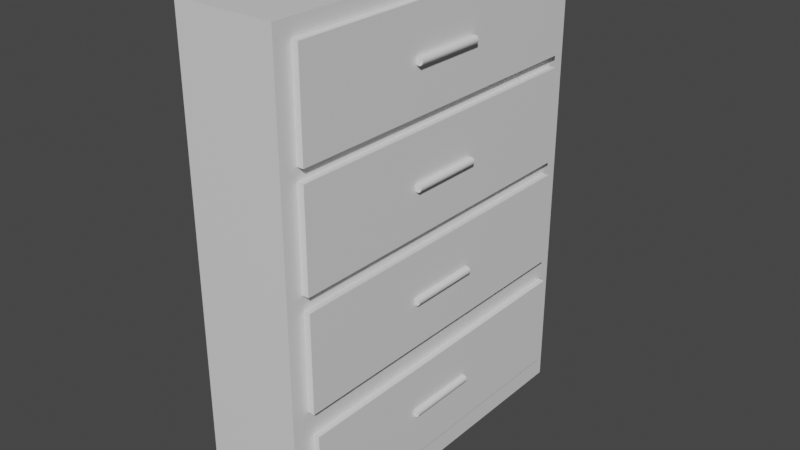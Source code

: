 # Source: Dresser2.blend  (saved by Blender 2.90.8; exported with 4.5.12 LTS)
import bpy
from mathutils import Matrix  # noqa: F401  (used for matrix-valued properties, if any)

bpy.ops.wm.read_factory_settings(use_empty=True)
scene = bpy.context.scene
scene.name = 'Scene'

# ---- collections
col_collection = bpy.data.collections.new('Collection'); scene.collection.children.link(col_collection)

# ---- materials (node trees are filled in below, after node groups)
mat_material = bpy.data.materials.new('Material')
mat_material.alpha_threshold = 0.0
mat_material.use_transparent_shadow = False
mat_material.line_color = (0.0, 0.0, 0.0, 1.0)

# ---- material node trees
mat_material.use_nodes = True; mat_material.node_tree.nodes.clear()
_N = mat_material.node_tree.nodes; _L = mat_material.node_tree.links
n0 = _N.new('ShaderNodeOutputMaterial'); n0.name = 'Material Output'; n0.location = (300, 300)
n1 = _N.new('ShaderNodeBsdfPrincipled'); n1.name = 'Principled BSDF'; n1.location = (10, 300)
n1.distribution = 'GGX'
n1.subsurface_method = 'BURLEY'
n1.inputs[2].default_value = 0.4
n1.inputs[3].default_value = 1.45
n1.inputs[27].default_value = (0.0, 0.0, 0.0, 1.0)
n1.inputs[28].default_value = 1.0
_L.new(n1.outputs[0], n0.inputs[0])
n0.is_active_output = True

# ---- world
world_world = bpy.data.worlds.new('World'); scene.world = world_world
world_world.use_nodes = True; world_world.node_tree.nodes.clear()
_N = world_world.node_tree.nodes; _L = world_world.node_tree.links
n0 = _N.new('ShaderNodeOutputWorld'); n0.name = 'World Output'; n0.location = (300, 300)
n1 = _N.new('ShaderNodeBackground'); n1.name = 'Background'; n1.location = (10, 300)
n1.inputs[0].default_value = (0.05088, 0.05088, 0.05088, 1.0)
_L.new(n1.outputs[0], n0.inputs[0])
n0.is_active_output = True
world_world.color = (0.05088, 0.05088, 0.05088)
world_world.use_sun_shadow = False
world_world.sun_shadow_jitter_overblur = 0.0

# ---- meshes
me_cube = bpy.data.meshes.new('Cube')
me_cube.from_pydata([(-0.172, 1.098, 1.726), (-0.172, 1.098, -1.0), (-0.1725, -0.9832, 1.726), (-0.172, -0.9754, -1.0), (-0.7824, 1.202, 1.83), (-0.7824, 1.202, -1.104), (-0.7824, -1.079, 1.83), (-0.7824, -1.079, -1.104), (-0.172, 1.202, 1.83), (-0.172, 1.202, -1.104), (-0.172, -1.079, 1.83), (-0.172, -1.079, -1.104), (-0.1742, -0.9714, 1.146), (-0.1742, -0.9714, 1.732), (-0.1742, 1.081, 1.146), (-0.1742, 1.081, 1.732), (-0.1323, -0.9714, 1.146), (-0.1323, -0.9714, 1.732), (-0.1323, 1.081, 1.146), (-0.1323, 1.081, 1.732), (-0.1731, -0.9753, 0.4861), (-0.1731, -0.9753, 1.072), (-0.1731, 1.077, 0.4861), (-0.1731, 1.077, 1.072), (-0.1312, -0.9753, 0.4861), (-0.1312, -0.9753, 1.072), (-0.1312, 1.077, 0.4861), (-0.1312, 1.077, 1.072), (-0.1715, -0.973, -0.1872), (-0.1715, -0.973, 0.3992), (-0.1715, 1.079, -0.1872), (-0.1715, 1.079, 0.3992), (-0.1296, -0.973, -0.1872), (-0.1296, -0.973, 0.3992), (-0.1296, 1.079, -0.1872), (-0.1296, 1.079, 0.3992), (-0.1713, -0.9468, -0.9275), (-0.1713, -0.9468, -0.3411), (-0.1713, 1.105, -0.9275), (-0.1713, 1.105, -0.3411), (-0.1294, -0.9468, -0.9275), (-0.1294, -0.9468, -0.3411), (-0.1294, 1.105, -0.9275), (-0.1294, 1.105, -0.3411), (-0.1221, -0.1827, 0.08019), (-0.1221, 0.2679, 0.0799), (-0.1175, -0.1827, 0.08064), (-0.1175, 0.2679, 0.08035), (-0.1131, -0.1827, 0.08197), (-0.1131, 0.2679, 0.08169), (-0.1091, -0.1827, 0.08414), (-0.1091, 0.2679, 0.08385), (-0.1055, -0.1827, 0.08705), (-0.1055, 0.2679, 0.08676), (-0.1026, -0.1827, 0.0906), (-0.1026, 0.268, 0.09031), (-0.1004, -0.1827, 0.09465), (-0.1004, 0.268, 0.09436), (-0.09911, -0.1826, 0.09904), (-0.09911, 0.268, 0.09876), (-0.09866, -0.1826, 0.1036), (-0.09866, 0.268, 0.1033), (-0.09911, -0.1826, 0.1082), (-0.09911, 0.2681, 0.1079), (-0.1004, -0.1825, 0.1126), (-0.1004, 0.2681, 0.1123), (-0.1026, -0.1825, 0.1166), (-0.1026, 0.2681, 0.1163), (-0.1055, -0.1825, 0.1202), (-0.1055, 0.2681, 0.1199), (-0.1091, -0.1825, 0.1231), (-0.1091, 0.2682, 0.1228), (-0.1131, -0.1825, 0.1253), (-0.1131, 0.2682, 0.125), (-0.1175, -0.1825, 0.1266), (-0.1175, 0.2682, 0.1263), (-0.1221, -0.1825, 0.127), (-0.1221, 0.2682, 0.1268), (-0.1267, -0.1825, 0.1266), (-0.1267, 0.2682, 0.1263), (-0.131, -0.1825, 0.1253), (-0.131, 0.2682, 0.125), (-0.1351, -0.1825, 0.1231), (-0.1351, 0.2682, 0.1228), (-0.1386, -0.1825, 0.1202), (-0.1386, 0.2681, 0.1199), (-0.1416, -0.1825, 0.1166), (-0.1416, 0.2681, 0.1163), (-0.1437, -0.1825, 0.1126), (-0.1437, 0.2681, 0.1123), (-0.1451, -0.1826, 0.1082), (-0.1451, 0.2681, 0.1079), (-0.1455, -0.1826, 0.1036), (-0.1455, 0.268, 0.1033), (-0.1451, -0.1826, 0.09904), (-0.1451, 0.268, 0.09876), (-0.1437, -0.1827, 0.09465), (-0.1437, 0.268, 0.09436), (-0.1416, -0.1827, 0.0906), (-0.1416, 0.268, 0.09031), (-0.1386, -0.1827, 0.08705), (-0.1386, 0.2679, 0.08676), (-0.1351, -0.1827, 0.08414), (-0.1351, 0.2679, 0.08385), (-0.131, -0.1827, 0.08197), (-0.131, 0.2679, 0.08169), (-0.1267, -0.1827, 0.08064), (-0.1267, 0.2679, 0.08035), (-0.1221, -0.1827, -0.6499), (-0.1221, 0.2679, -0.6502), (-0.1175, -0.1827, -0.6495), (-0.1175, 0.2679, -0.6498), (-0.1131, -0.1827, -0.6481), (-0.1131, 0.2679, -0.6484), (-0.1091, -0.1827, -0.646), (-0.1091, 0.2679, -0.6463), (-0.1055, -0.1827, -0.6431), (-0.1055, 0.2679, -0.6433), (-0.1026, -0.1827, -0.6395), (-0.1026, 0.268, -0.6398), (-0.1004, -0.1827, -0.6355), (-0.1004, 0.268, -0.6357), (-0.09911, -0.1826, -0.6311), (-0.09911, 0.268, -0.6313), (-0.09866, -0.1826, -0.6265), (-0.09866, 0.268, -0.6268), (-0.09911, -0.1826, -0.6219), (-0.09911, 0.2681, -0.6222), (-0.1004, -0.1825, -0.6175), (-0.1004, 0.2681, -0.6178), (-0.1026, -0.1825, -0.6135), (-0.1026, 0.2681, -0.6138), (-0.1055, -0.1825, -0.6099), (-0.1055, 0.2681, -0.6102), (-0.1091, -0.1825, -0.607), (-0.1091, 0.2682, -0.6073), (-0.1131, -0.1825, -0.6048), (-0.1131, 0.2682, -0.6051), (-0.1175, -0.1825, -0.6035), (-0.1175, 0.2682, -0.6038), (-0.1221, -0.1825, -0.6031), (-0.1221, 0.2682, -0.6034), (-0.1267, -0.1825, -0.6035), (-0.1267, 0.2682, -0.6038), (-0.131, -0.1825, -0.6048), (-0.131, 0.2682, -0.6051), (-0.1351, -0.1825, -0.607), (-0.1351, 0.2682, -0.6073), (-0.1386, -0.1825, -0.6099), (-0.1386, 0.2681, -0.6102), (-0.1416, -0.1825, -0.6135), (-0.1416, 0.2681, -0.6138), (-0.1437, -0.1825, -0.6175), (-0.1437, 0.2681, -0.6178), (-0.1451, -0.1826, -0.6219), (-0.1451, 0.2681, -0.6222), (-0.1455, -0.1826, -0.6265), (-0.1455, 0.268, -0.6268), (-0.1451, -0.1826, -0.6311), (-0.1451, 0.268, -0.6313), (-0.1437, -0.1827, -0.6355), (-0.1437, 0.268, -0.6357), (-0.1416, -0.1827, -0.6395), (-0.1416, 0.268, -0.6398), (-0.1386, -0.1827, -0.6431), (-0.1386, 0.2679, -0.6433), (-0.1351, -0.1827, -0.646), (-0.1351, 0.2679, -0.6463), (-0.131, -0.1827, -0.6481), (-0.131, 0.2679, -0.6484), (-0.1267, -0.1827, -0.6495), (-0.1267, 0.2679, -0.6498), (-0.1197, -0.1827, 0.7474), (-0.1197, 0.2679, 0.7472), (-0.1151, -0.1827, 0.7479), (-0.1151, 0.2679, 0.7476), (-0.1107, -0.1827, 0.7492), (-0.1107, 0.2679, 0.7489), (-0.1066, -0.1827, 0.7514), (-0.1066, 0.2679, 0.7511), (-0.1031, -0.1827, 0.7543), (-0.1031, 0.2679, 0.754), (-0.1002, -0.1827, 0.7578), (-0.1002, 0.268, 0.7576), (-0.09802, -0.1827, 0.7619), (-0.09802, 0.268, 0.7616), (-0.09669, -0.1826, 0.7663), (-0.09669, 0.268, 0.766), (-0.09624, -0.1826, 0.7709), (-0.09624, 0.268, 0.7706), (-0.09669, -0.1826, 0.7754), (-0.09669, 0.2681, 0.7751), (-0.09802, -0.1825, 0.7798), (-0.09802, 0.2681, 0.7795), (-0.1002, -0.1825, 0.7839), (-0.1002, 0.2681, 0.7836), (-0.1031, -0.1825, 0.7874), (-0.1031, 0.2681, 0.7871), (-0.1066, -0.1825, 0.7903), (-0.1066, 0.2682, 0.7901), (-0.1107, -0.1825, 0.7925), (-0.1107, 0.2682, 0.7922), (-0.1151, -0.1825, 0.7938), (-0.1151, 0.2682, 0.7935), (-0.1197, -0.1825, 0.7943), (-0.1197, 0.2682, 0.794), (-0.1242, -0.1825, 0.7938), (-0.1242, 0.2682, 0.7935), (-0.1286, -0.1825, 0.7925), (-0.1286, 0.2682, 0.7922), (-0.1327, -0.1825, 0.7903), (-0.1327, 0.2682, 0.7901), (-0.1362, -0.1825, 0.7874), (-0.1362, 0.2681, 0.7871), (-0.1391, -0.1825, 0.7839), (-0.1391, 0.2681, 0.7836), (-0.1413, -0.1825, 0.7798), (-0.1413, 0.2681, 0.7795), (-0.1426, -0.1826, 0.7754), (-0.1426, 0.2681, 0.7751), (-0.1431, -0.1826, 0.7709), (-0.1431, 0.268, 0.7706), (-0.1426, -0.1826, 0.7663), (-0.1426, 0.268, 0.766), (-0.1413, -0.1827, 0.7619), (-0.1413, 0.268, 0.7616), (-0.1391, -0.1827, 0.7578), (-0.1391, 0.268, 0.7576), (-0.1362, -0.1827, 0.7543), (-0.1362, 0.2679, 0.754), (-0.1327, -0.1827, 0.7514), (-0.1327, 0.2679, 0.7511), (-0.1286, -0.1827, 0.7492), (-0.1286, 0.2679, 0.7489), (-0.1242, -0.1827, 0.7479), (-0.1242, 0.2679, 0.7476), (-0.1172, -0.1827, 1.417), (-0.1172, 0.2679, 1.417), (-0.1127, -0.1827, 1.418), (-0.1127, 0.2679, 1.417), (-0.1083, -0.1827, 1.419), (-0.1083, 0.2679, 1.419), (-0.1042, -0.1827, 1.421), (-0.1042, 0.2679, 1.421), (-0.1007, -0.1827, 1.424), (-0.1007, 0.2679, 1.424), (-0.09777, -0.1827, 1.428), (-0.09777, 0.268, 1.427), (-0.0956, -0.1827, 1.432), (-0.0956, 0.268, 1.431), (-0.09427, -0.1826, 1.436), (-0.09427, 0.268, 1.436), (-0.09382, -0.1826, 1.441), (-0.09382, 0.268, 1.44), (-0.09427, -0.1826, 1.445), (-0.09427, 0.2681, 1.445), (-0.0956, -0.1825, 1.449), (-0.0956, 0.2681, 1.449), (-0.09777, -0.1825, 1.454), (-0.09777, 0.2681, 1.453), (-0.1007, -0.1825, 1.457), (-0.1007, 0.2681, 1.457), (-0.1042, -0.1825, 1.46), (-0.1042, 0.2682, 1.46), (-0.1083, -0.1825, 1.462), (-0.1083, 0.2682, 1.462), (-0.1127, -0.1825, 1.464), (-0.1127, 0.2682, 1.463), (-0.1172, -0.1825, 1.464), (-0.1172, 0.2682, 1.464), (-0.1218, -0.1825, 1.464), (-0.1218, 0.2682, 1.463), (-0.1262, -0.1825, 1.462), (-0.1262, 0.2682, 1.462), (-0.1303, -0.1825, 1.46), (-0.1303, 0.2682, 1.46), (-0.1338, -0.1825, 1.457), (-0.1338, 0.2681, 1.457), (-0.1367, -0.1825, 1.454), (-0.1367, 0.2681, 1.453), (-0.1389, -0.1825, 1.449), (-0.1389, 0.2681, 1.449), (-0.1402, -0.1826, 1.445), (-0.1402, 0.2681, 1.445), (-0.1407, -0.1826, 1.441), (-0.1407, 0.268, 1.44), (-0.1402, -0.1826, 1.436), (-0.1402, 0.268, 1.436), (-0.1389, -0.1827, 1.432), (-0.1389, 0.268, 1.431), (-0.1367, -0.1827, 1.428), (-0.1367, 0.268, 1.427), (-0.1338, -0.1827, 1.424), (-0.1338, 0.2679, 1.424), (-0.1303, -0.1827, 1.421), (-0.1303, 0.2679, 1.421), (-0.1262, -0.1827, 1.419), (-0.1262, 0.2679, 1.419), (-0.1218, -0.1827, 1.418), (-0.1218, 0.2679, 1.417)], [], [(8, 4, 6, 10), (11, 10, 6, 7), (7, 6, 4, 5), (5, 9, 11, 7), (1, 0, 2, 3), (5, 4, 8, 9), (0, 1, 9, 8), (3, 2, 10, 11), (2, 0, 8, 10), (1, 3, 11, 9), (12, 13, 15, 14), (14, 15, 19, 18), (18, 19, 17, 16), (16, 17, 13, 12), (14, 18, 16, 12), (19, 15, 13, 17), (20, 21, 23, 22), (22, 23, 27, 26), (26, 27, 25, 24), (24, 25, 21, 20), (27, 23, 21, 25), (28, 29, 31, 30), (30, 31, 35, 34), (34, 35, 33, 32), (32, 33, 29, 28), (35, 31, 29, 33), (36, 37, 39, 38), (38, 39, 43, 42), (42, 43, 41, 40), (40, 41, 37, 36), (43, 39, 37, 41), (44, 45, 47, 46), (46, 47, 49, 48), (48, 49, 51, 50), (50, 51, 53, 52), (52, 53, 55, 54), (54, 55, 57, 56), (56, 57, 59, 58), (58, 59, 61, 60), (60, 61, 63, 62), (62, 63, 65, 64), (64, 65, 67, 66), (66, 67, 69, 68), (68, 69, 71, 70), (70, 71, 73, 72), (72, 73, 75, 74), (74, 75, 77, 76), (76, 77, 79, 78), (78, 79, 81, 80), (80, 81, 83, 82), (82, 83, 85, 84), (84, 85, 87, 86), (86, 87, 89, 88), (88, 89, 91, 90), (90, 91, 93, 92), (92, 93, 95, 94), (94, 95, 97, 96), (96, 97, 99, 98), (98, 99, 101, 100), (100, 101, 103, 102), (102, 103, 105, 104), (47, 45, 107, 105, 103, 101, 99, 97, 95, 93, 91, 89, 87, 85, 83, 81, 79, 77, 75, 73, 71, 69, 67, 65, 63, 61, 59, 57, 55, 53, 51, 49), (104, 105, 107, 106), (106, 107, 45, 44), (44, 46, 48, 50, 52, 54, 56, 58, 60, 62, 64, 66, 68, 70, 72, 74, 76, 78, 80, 82, 84, 86, 88, 90, 92, 94, 96, 98, 100, 102, 104, 106), (108, 109, 111, 110), (110, 111, 113, 112), (112, 113, 115, 114), (114, 115, 117, 116), (116, 117, 119, 118), (118, 119, 121, 120), (120, 121, 123, 122), (122, 123, 125, 124), (124, 125, 127, 126), (126, 127, 129, 128), (128, 129, 131, 130), (130, 131, 133, 132), (132, 133, 135, 134), (134, 135, 137, 136), (136, 137, 139, 138), (138, 139, 141, 140), (140, 141, 143, 142), (142, 143, 145, 144), (144, 145, 147, 146), (146, 147, 149, 148), (148, 149, 151, 150), (150, 151, 153, 152), (152, 153, 155, 154), (154, 155, 157, 156), (156, 157, 159, 158), (158, 159, 161, 160), (160, 161, 163, 162), (162, 163, 165, 164), (164, 165, 167, 166), (166, 167, 169, 168), (111, 109, 171, 169, 167, 165, 163, 161, 159, 157, 155, 153, 151, 149, 147, 145, 143, 141, 139, 137, 135, 133, 131, 129, 127, 125, 123, 121, 119, 117, 115, 113), (168, 169, 171, 170), (170, 171, 109, 108), (108, 110, 112, 114, 116, 118, 120, 122, 124, 126, 128, 130, 132, 134, 136, 138, 140, 142, 144, 146, 148, 150, 152, 154, 156, 158, 160, 162, 164, 166, 168, 170), (172, 173, 175, 174), (174, 175, 177, 176), (176, 177, 179, 178), (178, 179, 181, 180), (180, 181, 183, 182), (182, 183, 185, 184), (184, 185, 187, 186), (186, 187, 189, 188), (188, 189, 191, 190), (190, 191, 193, 192), (192, 193, 195, 194), (194, 195, 197, 196), (196, 197, 199, 198), (198, 199, 201, 200), (200, 201, 203, 202), (202, 203, 205, 204), (204, 205, 207, 206), (206, 207, 209, 208), (208, 209, 211, 210), (210, 211, 213, 212), (212, 213, 215, 214), (214, 215, 217, 216), (216, 217, 219, 218), (218, 219, 221, 220), (220, 221, 223, 222), (222, 223, 225, 224), (224, 225, 227, 226), (226, 227, 229, 228), (228, 229, 231, 230), (230, 231, 233, 232), (175, 173, 235, 233, 231, 229, 227, 225, 223, 221, 219, 217, 215, 213, 211, 209, 207, 205, 203, 201, 199, 197, 195, 193, 191, 189, 187, 185, 183, 181, 179, 177), (232, 233, 235, 234), (234, 235, 173, 172), (172, 174, 176, 178, 180, 182, 184, 186, 188, 190, 192, 194, 196, 198, 200, 202, 204, 206, 208, 210, 212, 214, 216, 218, 220, 222, 224, 226, 228, 230, 232, 234), (236, 237, 239, 238), (238, 239, 241, 240), (240, 241, 243, 242), (242, 243, 245, 244), (244, 245, 247, 246), (246, 247, 249, 248), (248, 249, 251, 250), (250, 251, 253, 252), (252, 253, 255, 254), (254, 255, 257, 256), (256, 257, 259, 258), (258, 259, 261, 260), (260, 261, 263, 262), (262, 263, 265, 264), (264, 265, 267, 266), (266, 267, 269, 268), (268, 269, 271, 270), (270, 271, 273, 272), (272, 273, 275, 274), (274, 275, 277, 276), (276, 277, 279, 278), (278, 279, 281, 280), (280, 281, 283, 282), (282, 283, 285, 284), (284, 285, 287, 286), (286, 287, 289, 288), (288, 289, 291, 290), (290, 291, 293, 292), (292, 293, 295, 294), (294, 295, 297, 296), (239, 237, 299, 297, 295, 293, 291, 289, 287, 285, 283, 281, 279, 277, 275, 273, 271, 269, 267, 265, 263, 261, 259, 257, 255, 253, 251, 249, 247, 245, 243, 241), (296, 297, 299, 298), (298, 299, 237, 236), (236, 238, 240, 242, 244, 246, 248, 250, 252, 254, 256, 258, 260, 262, 264, 266, 268, 270, 272, 274, 276, 278, 280, 282, 284, 286, 288, 290, 292, 294, 296, 298)])
_uv = me_cube.uv_layers.new(name='UVMap')
_uv.uv.foreach_set('vector', [0.625, 0.5, 0.875, 0.5, 0.875, 0.75, 0.625, 0.75, 0.375, 0.75, 0.625, 0.75, 0.625, 1.0, 0.375, 1.0, 0.375, 0.0, 0.625, 0.0, 0.625, 0.25, 0.375, 0.25, 0.125, 0.5, 0.375, 0.5, 0.375, 0.75, 0.125, 0.75, 0.3838, 0.5114, 0.6162, 0.5114, 0.6162, 0.7386, 0.3838, 0.7386, 0.375, 0.25, 0.625, 0.25, 0.625, 0.5, 0.375, 0.5, 0.6162, 0.5114, 0.3838, 0.5114, 0.375, 0.5, 0.625, 0.5, 0.3838, 0.7386, 0.6162, 0.7386, 0.625, 0.75, 0.375, 0.75, 0.6162, 0.7386, 0.6162, 0.5114, 0.625, 0.5, 0.625, 0.75, 0.3838, 0.5114, 0.3838, 0.7386, 0.375, 0.75, 0.375, 0.5, 0.375, 0.0, 0.625, 0.0, 0.625, 0.25, 0.375, 0.25, 0.375, 0.25, 0.625, 0.25, 0.625, 0.5, 0.375, 0.5, 0.375, 0.5, 0.625, 0.5, 0.625, 0.75, 0.375, 0.75, 0.375, 0.75, 0.625, 0.75, 0.625, 1.0, 0.375, 1.0, 0.125, 0.5, 0.375, 0.5, 0.375, 0.75, 0.125, 0.75, 0.625, 0.5, 0.875, 0.5, 0.875, 0.75, 0.625, 0.75, 0.375, 0.0, 0.625, 0.0, 0.625, 0.25, 0.375, 0.25, 0.375, 0.25, 0.625, 0.25, 0.625, 0.5, 0.375, 0.5, 0.375, 0.5, 0.625, 0.5, 0.625, 0.75, 0.375, 0.75, 0.375, 0.75, 0.625, 0.75, 0.625, 1.0, 0.375, 1.0, 0.625, 0.5, 0.875, 0.5, 0.875, 0.75, 0.625, 0.75, 0.375, 0.0, 0.625, 0.0, 0.625, 0.25, 0.375, 0.25, 0.375, 0.25, 0.625, 0.25, 0.625, 0.5, 0.375, 0.5, 0.375, 0.5, 0.625, 0.5, 0.625, 0.75, 0.375, 0.75, 0.375, 0.75, 0.625, 0.75, 0.625, 1.0, 0.375, 1.0, 0.625, 0.5, 0.875, 0.5, 0.875, 0.75, 0.625, 0.75, 0.375, 0.0, 0.625, 0.0, 0.625, 0.25, 0.375, 0.25, 0.375, 0.25, 0.625, 0.25, 0.625, 0.5, 0.375, 0.5, 0.375, 0.5, 0.625, 0.5, 0.625, 0.75, 0.375, 0.75, 0.375, 0.75, 0.625, 0.75, 0.625, 1.0, 0.375, 1.0, 0.625, 0.5, 0.875, 0.5, 0.875, 0.75, 0.625, 0.75, 1.0, 0.5, 1.0, 1.0, 0.9688, 1.0, 0.9688, 0.5, 0.9688, 0.5, 0.9688, 1.0, 0.9375, 1.0, 0.9375, 0.5, 0.9375, 0.5, 0.9375, 1.0, 0.9062, 1.0, 0.9062, 0.5, 0.9062, 0.5, 0.9062, 1.0, 0.875, 1.0, 0.875, 0.5, 0.875, 0.5, 0.875, 1.0, 0.8438, 1.0, 0.8438, 0.5, 0.8438, 0.5, 0.8438, 1.0, 0.8125, 1.0, 0.8125, 0.5, 0.8125, 0.5, 0.8125, 1.0, 0.7812, 1.0, 0.7812, 0.5, 0.7812, 0.5, 0.7812, 1.0, 0.75, 1.0, 0.75, 0.5, 0.75, 0.5, 0.75, 1.0, 0.7188, 1.0, 0.7188, 0.5, 0.7188, 0.5, 0.7188, 1.0, 0.6875, 1.0, 0.6875, 0.5, 0.6875, 0.5, 0.6875, 1.0, 0.6562, 1.0, 0.6562, 0.5, 0.6562, 0.5, 0.6562, 1.0, 0.625, 1.0, 0.625, 0.5, 0.625, 0.5, 0.625, 1.0, 0.5938, 1.0, 0.5938, 0.5, 0.5938, 0.5, 0.5938, 1.0, 0.5625, 1.0, 0.5625, 0.5, 0.5625, 0.5, 0.5625, 1.0, 0.5312, 1.0, 0.5312, 0.5, 0.5312, 0.5, 0.5312, 1.0, 0.5, 1.0, 0.5, 0.5, 0.5, 0.5, 0.5, 1.0, 0.4688, 1.0, 0.4688, 0.5, 0.4688, 0.5, 0.4688, 1.0, 0.4375, 1.0, 0.4375, 0.5, 0.4375, 0.5, 0.4375, 1.0, 0.4062, 1.0, 0.4062, 0.5, 0.4062, 0.5, 0.4062, 1.0, 0.375, 1.0, 0.375, 0.5, 0.375, 0.5, 0.375, 1.0, 0.3438, 1.0, 0.3438, 0.5, 0.3438, 0.5, 0.3438, 1.0, 0.3125, 1.0, 0.3125, 0.5, 0.3125, 0.5, 0.3125, 1.0, 0.2812, 1.0, 0.2812, 0.5, 0.2812, 0.5, 0.2812, 1.0, 0.25, 1.0, 0.25, 0.5, 0.25, 0.5, 0.25, 1.0, 0.2188, 1.0, 0.2188, 0.5, 0.2188, 0.5, 0.2188, 1.0, 0.1875, 1.0, 0.1875, 0.5, 0.1875, 0.5, 0.1875, 1.0, 0.1562, 1.0, 0.1562, 0.5, 0.1562, 0.5, 0.1562, 1.0, 0.125, 1.0, 0.125, 0.5, 0.125, 0.5, 0.125, 1.0, 0.09375, 1.0, 0.09375, 0.5, 0.09375, 0.5, 0.09375, 1.0, 0.0625, 1.0, 0.0625, 0.5, 0.2968, 0.4854, 0.25, 0.49, 0.2032, 0.4854, 0.1582, 0.4717, 0.1167, 0.4496, 0.08029, 0.4197, 0.05045, 0.3833, 0.02827, 0.3418, 0.01461, 0.2968, 0.01, 0.25, 0.01461, 0.2032, 0.02827, 0.1582, 0.05045, 0.1167, 0.08029, 0.08029, 0.1167, 0.05045, 0.1582, 0.02827, 0.2032, 0.01461, 0.25, 0.01, 0.2968, 0.01461, 0.3418, 0.02827, 0.3833, 0.05045, 0.4197, 0.08029, 0.4496, 0.1167, 0.4717, 0.1582, 0.4854, 0.2032, 0.49, 0.25, 0.4854, 0.2968, 0.4717, 0.3418, 0.4496, 0.3833, 0.4197, 0.4197, 0.3833, 0.4496, 0.3418, 0.4717, 0.0625, 0.5, 0.0625, 1.0, 0.03125, 1.0, 0.03125, 0.5, 0.03125, 0.5, 0.03125, 1.0, 0.0, 1.0, 0.0, 0.5, 0.75, 0.49, 0.7968, 0.4854, 0.8418, 0.4717, 0.8833, 0.4496, 0.9197, 0.4197, 0.9496, 0.3833, 0.9717, 0.3418, 0.9854, 0.2968, 0.99, 0.25, 0.9854, 0.2032, 0.9717, 0.1582, 0.9496, 0.1167, 0.9197, 0.08029, 0.8833, 0.05045, 0.8418, 0.02827, 0.7968, 0.01461, 0.75, 0.01, 0.7032, 0.01461, 0.6582, 0.02827, 0.6167, 0.05045, 0.5803, 0.08029, 0.5504, 0.1167, 0.5283, 0.1582, 0.5146, 0.2032, 0.51, 0.25, 0.5146, 0.2968, 0.5283, 0.3418, 0.5504, 0.3833, 0.5803, 0.4197, 0.6167, 0.4496, 0.6582, 0.4717, 0.7032, 0.4854, 1.0, 0.5, 1.0, 1.0, 0.9688, 1.0, 0.9688, 0.5, 0.9688, 0.5, 0.9688, 1.0, 0.9375, 1.0, 0.9375, 0.5, 0.9375, 0.5, 0.9375, 1.0, 0.9062, 1.0, 0.9062, 0.5, 0.9062, 0.5, 0.9062, 1.0, 0.875, 1.0, 0.875, 0.5, 0.875, 0.5, 0.875, 1.0, 0.8438, 1.0, 0.8438, 0.5, 0.8438, 0.5, 0.8438, 1.0, 0.8125, 1.0, 0.8125, 0.5, 0.8125, 0.5, 0.8125, 1.0, 0.7812, 1.0, 0.7812, 0.5, 0.7812, 0.5, 0.7812, 1.0, 0.75, 1.0, 0.75, 0.5, 0.75, 0.5, 0.75, 1.0, 0.7188, 1.0, 0.7188, 0.5, 0.7188, 0.5, 0.7188, 1.0, 0.6875, 1.0, 0.6875, 0.5, 0.6875, 0.5, 0.6875, 1.0, 0.6562, 1.0, 0.6562, 0.5, 0.6562, 0.5, 0.6562, 1.0, 0.625, 1.0, 0.625, 0.5, 0.625, 0.5, 0.625, 1.0, 0.5938, 1.0, 0.5938, 0.5, 0.5938, 0.5, 0.5938, 1.0, 0.5625, 1.0, 0.5625, 0.5, 0.5625, 0.5, 0.5625, 1.0, 0.5312, 1.0, 0.5312, 0.5, 0.5312, 0.5, 0.5312, 1.0, 0.5, 1.0, 0.5, 0.5, 0.5, 0.5, 0.5, 1.0, 0.4688, 1.0, 0.4688, 0.5, 0.4688, 0.5, 0.4688, 1.0, 0.4375, 1.0, 0.4375, 0.5, 0.4375, 0.5, 0.4375, 1.0, 0.4062, 1.0, 0.4062, 0.5, 0.4062, 0.5, 0.4062, 1.0, 0.375, 1.0, 0.375, 0.5, 0.375, 0.5, 0.375, 1.0, 0.3438, 1.0, 0.3438, 0.5, 0.3438, 0.5, 0.3438, 1.0, 0.3125, 1.0, 0.3125, 0.5, 0.3125, 0.5, 0.3125, 1.0, 0.2812, 1.0, 0.2812, 0.5, 0.2812, 0.5, 0.2812, 1.0, 0.25, 1.0, 0.25, 0.5, 0.25, 0.5, 0.25, 1.0, 0.2188, 1.0, 0.2188, 0.5, 0.2188, 0.5, 0.2188, 1.0, 0.1875, 1.0, 0.1875, 0.5, 0.1875, 0.5, 0.1875, 1.0, 0.1562, 1.0, 0.1562, 0.5, 0.1562, 0.5, 0.1562, 1.0, 0.125, 1.0, 0.125, 0.5, 0.125, 0.5, 0.125, 1.0, 0.09375, 1.0, 0.09375, 0.5, 0.09375, 0.5, 0.09375, 1.0, 0.0625, 1.0, 0.0625, 0.5, 0.2968, 0.4854, 0.25, 0.49, 0.2032, 0.4854, 0.1582, 0.4717, 0.1167, 0.4496, 0.08029, 0.4197, 0.05045, 0.3833, 0.02827, 0.3418, 0.01461, 0.2968, 0.01, 0.25, 0.01461, 0.2032, 0.02827, 0.1582, 0.05045, 0.1167, 0.08029, 0.08029, 0.1167, 0.05045, 0.1582, 0.02827, 0.2032, 0.01461, 0.25, 0.01, 0.2968, 0.01461, 0.3418, 0.02827, 0.3833, 0.05045, 0.4197, 0.08029, 0.4496, 0.1167, 0.4717, 0.1582, 0.4854, 0.2032, 0.49, 0.25, 0.4854, 0.2968, 0.4717, 0.3418, 0.4496, 0.3833, 0.4197, 0.4197, 0.3833, 0.4496, 0.3418, 0.4717, 0.0625, 0.5, 0.0625, 1.0, 0.03125, 1.0, 0.03125, 0.5, 0.03125, 0.5, 0.03125, 1.0, 0.0, 1.0, 0.0, 0.5, 0.75, 0.49, 0.7968, 0.4854, 0.8418, 0.4717, 0.8833, 0.4496, 0.9197, 0.4197, 0.9496, 0.3833, 0.9717, 0.3418, 0.9854, 0.2968, 0.99, 0.25, 0.9854, 0.2032, 0.9717, 0.1582, 0.9496, 0.1167, 0.9197, 0.08029, 0.8833, 0.05045, 0.8418, 0.02827, 0.7968, 0.01461, 0.75, 0.01, 0.7032, 0.01461, 0.6582, 0.02827, 0.6167, 0.05045, 0.5803, 0.08029, 0.5504, 0.1167, 0.5283, 0.1582, 0.5146, 0.2032, 0.51, 0.25, 0.5146, 0.2968, 0.5283, 0.3418, 0.5504, 0.3833, 0.5803, 0.4197, 0.6167, 0.4496, 0.6582, 0.4717, 0.7032, 0.4854, 1.0, 0.5, 1.0, 1.0, 0.9688, 1.0, 0.9688, 0.5, 0.9688, 0.5, 0.9688, 1.0, 0.9375, 1.0, 0.9375, 0.5, 0.9375, 0.5, 0.9375, 1.0, 0.9062, 1.0, 0.9062, 0.5, 0.9062, 0.5, 0.9062, 1.0, 0.875, 1.0, 0.875, 0.5, 0.875, 0.5, 0.875, 1.0, 0.8438, 1.0, 0.8438, 0.5, 0.8438, 0.5, 0.8438, 1.0, 0.8125, 1.0, 0.8125, 0.5, 0.8125, 0.5, 0.8125, 1.0, 0.7812, 1.0, 0.7812, 0.5, 0.7812, 0.5, 0.7812, 1.0, 0.75, 1.0, 0.75, 0.5, 0.75, 0.5, 0.75, 1.0, 0.7188, 1.0, 0.7188, 0.5, 0.7188, 0.5, 0.7188, 1.0, 0.6875, 1.0, 0.6875, 0.5, 0.6875, 0.5, 0.6875, 1.0, 0.6562, 1.0, 0.6562, 0.5, 0.6562, 0.5, 0.6562, 1.0, 0.625, 1.0, 0.625, 0.5, 0.625, 0.5, 0.625, 1.0, 0.5938, 1.0, 0.5938, 0.5, 0.5938, 0.5, 0.5938, 1.0, 0.5625, 1.0, 0.5625, 0.5, 0.5625, 0.5, 0.5625, 1.0, 0.5312, 1.0, 0.5312, 0.5, 0.5312, 0.5, 0.5312, 1.0, 0.5, 1.0, 0.5, 0.5, 0.5, 0.5, 0.5, 1.0, 0.4688, 1.0, 0.4688, 0.5, 0.4688, 0.5, 0.4688, 1.0, 0.4375, 1.0, 0.4375, 0.5, 0.4375, 0.5, 0.4375, 1.0, 0.4062, 1.0, 0.4062, 0.5, 0.4062, 0.5, 0.4062, 1.0, 0.375, 1.0, 0.375, 0.5, 0.375, 0.5, 0.375, 1.0, 0.3438, 1.0, 0.3438, 0.5, 0.3438, 0.5, 0.3438, 1.0, 0.3125, 1.0, 0.3125, 0.5, 0.3125, 0.5, 0.3125, 1.0, 0.2812, 1.0, 0.2812, 0.5, 0.2812, 0.5, 0.2812, 1.0, 0.25, 1.0, 0.25, 0.5, 0.25, 0.5, 0.25, 1.0, 0.2188, 1.0, 0.2188, 0.5, 0.2188, 0.5, 0.2188, 1.0, 0.1875, 1.0, 0.1875, 0.5, 0.1875, 0.5, 0.1875, 1.0, 0.1562, 1.0, 0.1562, 0.5, 0.1562, 0.5, 0.1562, 1.0, 0.125, 1.0, 0.125, 0.5, 0.125, 0.5, 0.125, 1.0, 0.09375, 1.0, 0.09375, 0.5, 0.09375, 0.5, 0.09375, 1.0, 0.0625, 1.0, 0.0625, 0.5, 0.2968, 0.4854, 0.25, 0.49, 0.2032, 0.4854, 0.1582, 0.4717, 0.1167, 0.4496, 0.08029, 0.4197, 0.05045, 0.3833, 0.02827, 0.3418, 0.01461, 0.2968, 0.01, 0.25, 0.01461, 0.2032, 0.02827, 0.1582, 0.05045, 0.1167, 0.08029, 0.08029, 0.1167, 0.05045, 0.1582, 0.02827, 0.2032, 0.01461, 0.25, 0.01, 0.2968, 0.01461, 0.3418, 0.02827, 0.3833, 0.05045, 0.4197, 0.08029, 0.4496, 0.1167, 0.4717, 0.1582, 0.4854, 0.2032, 0.49, 0.25, 0.4854, 0.2968, 0.4717, 0.3418, 0.4496, 0.3833, 0.4197, 0.4197, 0.3833, 0.4496, 0.3418, 0.4717, 0.0625, 0.5, 0.0625, 1.0, 0.03125, 1.0, 0.03125, 0.5, 0.03125, 0.5, 0.03125, 1.0, 0.0, 1.0, 0.0, 0.5, 0.75, 0.49, 0.7968, 0.4854, 0.8418, 0.4717, 0.8833, 0.4496, 0.9197, 0.4197, 0.9496, 0.3833, 0.9717, 0.3418, 0.9854, 0.2968, 0.99, 0.25, 0.9854, 0.2032, 0.9717, 0.1582, 0.9496, 0.1167, 0.9197, 0.08029, 0.8833, 0.05045, 0.8418, 0.02827, 0.7968, 0.01461, 0.75, 0.01, 0.7032, 0.01461, 0.6582, 0.02827, 0.6167, 0.05045, 0.5803, 0.08029, 0.5504, 0.1167, 0.5283, 0.1582, 0.5146, 0.2032, 0.51, 0.25, 0.5146, 0.2968, 0.5283, 0.3418, 0.5504, 0.3833, 0.5803, 0.4197, 0.6167, 0.4496, 0.6582, 0.4717, 0.7032, 0.4854, 1.0, 0.5, 1.0, 1.0, 0.9688, 1.0, 0.9688, 0.5, 0.9688, 0.5, 0.9688, 1.0, 0.9375, 1.0, 0.9375, 0.5, 0.9375, 0.5, 0.9375, 1.0, 0.9062, 1.0, 0.9062, 0.5, 0.9062, 0.5, 0.9062, 1.0, 0.875, 1.0, 0.875, 0.5, 0.875, 0.5, 0.875, 1.0, 0.8438, 1.0, 0.8438, 0.5, 0.8438, 0.5, 0.8438, 1.0, 0.8125, 1.0, 0.8125, 0.5, 0.8125, 0.5, 0.8125, 1.0, 0.7812, 1.0, 0.7812, 0.5, 0.7812, 0.5, 0.7812, 1.0, 0.75, 1.0, 0.75, 0.5, 0.75, 0.5, 0.75, 1.0, 0.7188, 1.0, 0.7188, 0.5, 0.7188, 0.5, 0.7188, 1.0, 0.6875, 1.0, 0.6875, 0.5, 0.6875, 0.5, 0.6875, 1.0, 0.6562, 1.0, 0.6562, 0.5, 0.6562, 0.5, 0.6562, 1.0, 0.625, 1.0, 0.625, 0.5, 0.625, 0.5, 0.625, 1.0, 0.5938, 1.0, 0.5938, 0.5, 0.5938, 0.5, 0.5938, 1.0, 0.5625, 1.0, 0.5625, 0.5, 0.5625, 0.5, 0.5625, 1.0, 0.5312, 1.0, 0.5312, 0.5, 0.5312, 0.5, 0.5312, 1.0, 0.5, 1.0, 0.5, 0.5, 0.5, 0.5, 0.5, 1.0, 0.4688, 1.0, 0.4688, 0.5, 0.4688, 0.5, 0.4688, 1.0, 0.4375, 1.0, 0.4375, 0.5, 0.4375, 0.5, 0.4375, 1.0, 0.4062, 1.0, 0.4062, 0.5, 0.4062, 0.5, 0.4062, 1.0, 0.375, 1.0, 0.375, 0.5, 0.375, 0.5, 0.375, 1.0, 0.3438, 1.0, 0.3438, 0.5, 0.3438, 0.5, 0.3438, 1.0, 0.3125, 1.0, 0.3125, 0.5, 0.3125, 0.5, 0.3125, 1.0, 0.2812, 1.0, 0.2812, 0.5, 0.2812, 0.5, 0.2812, 1.0, 0.25, 1.0, 0.25, 0.5, 0.25, 0.5, 0.25, 1.0, 0.2188, 1.0, 0.2188, 0.5, 0.2188, 0.5, 0.2188, 1.0, 0.1875, 1.0, 0.1875, 0.5, 0.1875, 0.5, 0.1875, 1.0, 0.1562, 1.0, 0.1562, 0.5, 0.1562, 0.5, 0.1562, 1.0, 0.125, 1.0, 0.125, 0.5, 0.125, 0.5, 0.125, 1.0, 0.09375, 1.0, 0.09375, 0.5, 0.09375, 0.5, 0.09375, 1.0, 0.0625, 1.0, 0.0625, 0.5, 0.2968, 0.4854, 0.25, 0.49, 0.2032, 0.4854, 0.1582, 0.4717, 0.1167, 0.4496, 0.08029, 0.4197, 0.05045, 0.3833, 0.02827, 0.3418, 0.01461, 0.2968, 0.01, 0.25, 0.01461, 0.2032, 0.02827, 0.1582, 0.05045, 0.1167, 0.08029, 0.08029, 0.1167, 0.05045, 0.1582, 0.02827, 0.2032, 0.01461, 0.25, 0.01, 0.2968, 0.01461, 0.3418, 0.02827, 0.3833, 0.05045, 0.4197, 0.08029, 0.4496, 0.1167, 0.4717, 0.1582, 0.4854, 0.2032, 0.49, 0.25, 0.4854, 0.2968, 0.4717, 0.3418, 0.4496, 0.3833, 0.4197, 0.4197, 0.3833, 0.4496, 0.3418, 0.4717, 0.0625, 0.5, 0.0625, 1.0, 0.03125, 1.0, 0.03125, 0.5, 0.03125, 0.5, 0.03125, 1.0, 0.0, 1.0, 0.0, 0.5, 0.75, 0.49, 0.7968, 0.4854, 0.8418, 0.4717, 0.8833, 0.4496, 0.9197, 0.4197, 0.9496, 0.3833, 0.9717, 0.3418, 0.9854, 0.2968, 0.99, 0.25, 0.9854, 0.2032, 0.9717, 0.1582, 0.9496, 0.1167, 0.9197, 0.08029, 0.8833, 0.05045, 0.8418, 0.02827, 0.7968, 0.01461, 0.75, 0.01, 0.7032, 0.01461, 0.6582, 0.02827, 0.6167, 0.05045, 0.5803, 0.08029, 0.5504, 0.1167, 0.5283, 0.1582, 0.5146, 0.2032, 0.51, 0.25, 0.5146, 0.2968, 0.5283, 0.3418, 0.5504, 0.3833, 0.5803, 0.4197, 0.6167, 0.4496, 0.6582, 0.4717, 0.7032, 0.4854])
me_cube.materials.append(mat_material)
me_cube.use_remesh_preserve_volume = False
me_cube.use_remesh_preserve_attributes = False
me_cube.use_mirror_vertex_groups = False
me_cube.update()

# ---- objects
ob_cube = bpy.data.objects.new('Cube', me_cube)

# ---- transforms, parenting, visibility, modifiers, constraints
ob_cube.location = (0.0, 0.0, 0.0)
ob_cube.lock_rotations_4d = False
ob_cube.empty_display_type = 'ARROWS'
ob_cube.lineart.crease_threshold = 0.0

# ---- collection membership
col_collection.objects.link(ob_cube)

# ---- scene / render settings (as saved in the file)
scene.frame_start = 1; scene.frame_end = 250; scene.frame_set(1)
scene.render.engine = 'BLENDER_EEVEE_NEXT'
scene.cycles.use_denoising = False
scene.cycles.samples = 128
scene.cycles.sampling_pattern = 'TABULATED_SOBOL'
scene.cycles.use_adaptive_sampling = False
scene.cycles.use_light_tree = False
scene.view_settings.view_transform = 'Filmic'
bpy.context.view_layer.update()

# ---- added for rendering (the .blend has no active camera and no usable light): camera, sun
cam_auto = bpy.data.cameras.new('AutoCamera')
cam_auto.lens = 50.0
cam_auto.sensor_width = 36.0
cam_auto.clip_end = 1000.0
ob_auto_camera = bpy.data.objects.new('AutoCamera', cam_auto)
scene.collection.objects.link(ob_auto_camera)
ob_auto_camera.location = (3.05902, -4.13534, 3.16069)
ob_auto_camera.rotation_euler = (1.09748, -7.21219e-08, 0.694738)
scene.camera = ob_auto_camera
light_auto_sun = bpy.data.lights.new('AutoSun', 'SUN')
light_auto_sun.energy = 3.0
light_auto_sun.angle = 0.0523599
ob_auto_sun = bpy.data.objects.new('AutoSun', light_auto_sun)
scene.collection.objects.link(ob_auto_sun)
ob_auto_sun.rotation_euler = (0.872665, 0.174533, 0.523599)
bpy.context.view_layer.update()
